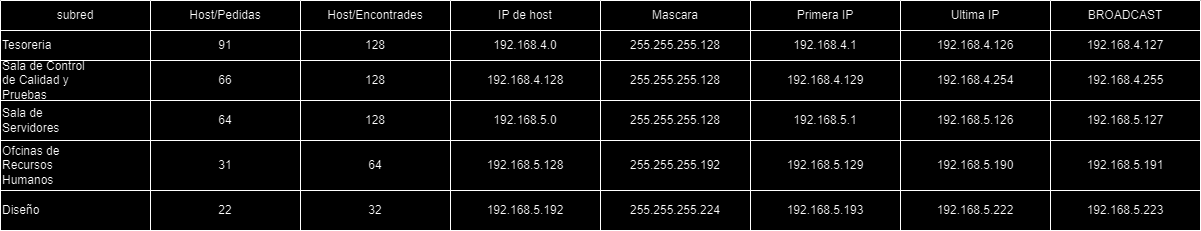

The diagram above was exported from draw.io. Its source (the exported page's mxGraphModel, read from the mxfile embedded in the PNG):
<mxGraphModel dx="644" dy="512" grid="1" gridSize="10" guides="1" tooltips="1" connect="1" arrows="1" fold="1" page="1" pageScale="1" pageWidth="827" pageHeight="1169" math="0" shadow="0">
  <root>
    <mxCell id="0" />
    <mxCell id="1" parent="0" />
    <mxCell id="Xo1PXR__aoRH3pn3m0gu-1" value="subred" style="swimlane;fontStyle=0;childLayout=stackLayout;horizontal=1;startSize=30;horizontalStack=0;resizeParent=1;resizeParentMax=0;resizeLast=0;collapsible=1;marginBottom=0;whiteSpace=wrap;html=1;align=center;" parent="1" vertex="1">
      <mxGeometry x="60" y="110" width="150" height="230" as="geometry" />
    </mxCell>
    <mxCell id="Xo1PXR__aoRH3pn3m0gu-7" value="Tesoreria" style="rounded=0;whiteSpace=wrap;html=1;align=left;" parent="Xo1PXR__aoRH3pn3m0gu-1" vertex="1">
      <mxGeometry y="30" width="150" height="30" as="geometry" />
    </mxCell>
    <mxCell id="Xo1PXR__aoRH3pn3m0gu-8" value="Sala de Control&lt;br/&gt;de Calidad y&lt;br/&gt;Pruebas" style="rounded=0;whiteSpace=wrap;html=1;align=left;" parent="Xo1PXR__aoRH3pn3m0gu-1" vertex="1">
      <mxGeometry y="60" width="150" height="40" as="geometry" />
    </mxCell>
    <mxCell id="Xo1PXR__aoRH3pn3m0gu-12" value="Sala de&lt;br/&gt;Servidores" style="rounded=0;whiteSpace=wrap;html=1;align=left;" parent="Xo1PXR__aoRH3pn3m0gu-1" vertex="1">
      <mxGeometry y="100" width="150" height="40" as="geometry" />
    </mxCell>
    <mxCell id="Xo1PXR__aoRH3pn3m0gu-11" value="Ofcinas de&lt;br/&gt;Recursos&lt;br/&gt;Humanos&amp;nbsp;" style="rounded=0;whiteSpace=wrap;html=1;align=left;" parent="Xo1PXR__aoRH3pn3m0gu-1" vertex="1">
      <mxGeometry y="140" width="150" height="50" as="geometry" />
    </mxCell>
    <mxCell id="KuDU5n2Vrp3b0KFO2jlT-2" value="Diseño" style="rounded=0;whiteSpace=wrap;html=1;align=left;" vertex="1" parent="Xo1PXR__aoRH3pn3m0gu-1">
      <mxGeometry y="190" width="150" height="40" as="geometry" />
    </mxCell>
    <mxCell id="Xo1PXR__aoRH3pn3m0gu-14" value="Host/Pedidas" style="swimlane;fontStyle=0;childLayout=stackLayout;horizontal=1;startSize=30;horizontalStack=0;resizeParent=1;resizeParentMax=0;resizeLast=0;collapsible=1;marginBottom=0;whiteSpace=wrap;html=1;align=center;" parent="1" vertex="1">
      <mxGeometry x="210" y="110" width="150" height="190" as="geometry" />
    </mxCell>
    <mxCell id="Xo1PXR__aoRH3pn3m0gu-15" value="91" style="rounded=0;whiteSpace=wrap;html=1;align=center;" parent="Xo1PXR__aoRH3pn3m0gu-14" vertex="1">
      <mxGeometry y="30" width="150" height="30" as="geometry" />
    </mxCell>
    <mxCell id="Xo1PXR__aoRH3pn3m0gu-22" value="66" style="rounded=0;whiteSpace=wrap;html=1;align=center;" parent="Xo1PXR__aoRH3pn3m0gu-14" vertex="1">
      <mxGeometry y="60" width="150" height="40" as="geometry" />
    </mxCell>
    <mxCell id="Xo1PXR__aoRH3pn3m0gu-25" value="64" style="rounded=0;whiteSpace=wrap;html=1;align=center;" parent="Xo1PXR__aoRH3pn3m0gu-14" vertex="1">
      <mxGeometry y="100" width="150" height="40" as="geometry" />
    </mxCell>
    <mxCell id="Xo1PXR__aoRH3pn3m0gu-24" value="31" style="rounded=0;whiteSpace=wrap;html=1;align=center;" parent="Xo1PXR__aoRH3pn3m0gu-14" vertex="1">
      <mxGeometry y="140" width="150" height="50" as="geometry" />
    </mxCell>
    <mxCell id="Xo1PXR__aoRH3pn3m0gu-26" value="Host/Encontrades" style="swimlane;fontStyle=0;childLayout=stackLayout;horizontal=1;startSize=30;horizontalStack=0;resizeParent=1;resizeParentMax=0;resizeLast=0;collapsible=1;marginBottom=0;whiteSpace=wrap;html=1;align=center;" parent="1" vertex="1">
      <mxGeometry x="360" y="110" width="150" height="230" as="geometry" />
    </mxCell>
    <mxCell id="Xo1PXR__aoRH3pn3m0gu-27" value="128" style="rounded=0;whiteSpace=wrap;html=1;align=center;" parent="Xo1PXR__aoRH3pn3m0gu-26" vertex="1">
      <mxGeometry y="30" width="150" height="30" as="geometry" />
    </mxCell>
    <mxCell id="Xo1PXR__aoRH3pn3m0gu-28" value="128" style="rounded=0;whiteSpace=wrap;html=1;align=center;" parent="Xo1PXR__aoRH3pn3m0gu-26" vertex="1">
      <mxGeometry y="60" width="150" height="40" as="geometry" />
    </mxCell>
    <mxCell id="Xo1PXR__aoRH3pn3m0gu-29" value="128" style="rounded=0;whiteSpace=wrap;html=1;align=center;" parent="Xo1PXR__aoRH3pn3m0gu-26" vertex="1">
      <mxGeometry y="100" width="150" height="40" as="geometry" />
    </mxCell>
    <mxCell id="Xo1PXR__aoRH3pn3m0gu-30" value="64" style="rounded=0;whiteSpace=wrap;html=1;align=center;" parent="Xo1PXR__aoRH3pn3m0gu-26" vertex="1">
      <mxGeometry y="140" width="150" height="50" as="geometry" />
    </mxCell>
    <mxCell id="KuDU5n2Vrp3b0KFO2jlT-11" value="32" style="rounded=0;whiteSpace=wrap;html=1;align=center;" vertex="1" parent="Xo1PXR__aoRH3pn3m0gu-26">
      <mxGeometry y="190" width="150" height="40" as="geometry" />
    </mxCell>
    <mxCell id="Xo1PXR__aoRH3pn3m0gu-33" value="IP de host" style="swimlane;fontStyle=0;childLayout=stackLayout;horizontal=1;startSize=30;horizontalStack=0;resizeParent=1;resizeParentMax=0;resizeLast=0;collapsible=1;marginBottom=0;whiteSpace=wrap;html=1;align=center;" parent="1" vertex="1">
      <mxGeometry x="510" y="110" width="150" height="230" as="geometry" />
    </mxCell>
    <mxCell id="Xo1PXR__aoRH3pn3m0gu-34" value="192.168.4.0 " style="rounded=0;whiteSpace=wrap;html=1;align=center;" parent="Xo1PXR__aoRH3pn3m0gu-33" vertex="1">
      <mxGeometry y="30" width="150" height="30" as="geometry" />
    </mxCell>
    <mxCell id="Xo1PXR__aoRH3pn3m0gu-35" value="192.168.4.128 " style="rounded=0;whiteSpace=wrap;html=1;align=center;" parent="Xo1PXR__aoRH3pn3m0gu-33" vertex="1">
      <mxGeometry y="60" width="150" height="40" as="geometry" />
    </mxCell>
    <mxCell id="Xo1PXR__aoRH3pn3m0gu-36" value="192.168.5.0 " style="rounded=0;whiteSpace=wrap;html=1;align=center;" parent="Xo1PXR__aoRH3pn3m0gu-33" vertex="1">
      <mxGeometry y="100" width="150" height="40" as="geometry" />
    </mxCell>
    <mxCell id="Xo1PXR__aoRH3pn3m0gu-37" value="192.168.5.128 " style="rounded=0;whiteSpace=wrap;html=1;align=center;" parent="Xo1PXR__aoRH3pn3m0gu-33" vertex="1">
      <mxGeometry y="140" width="150" height="50" as="geometry" />
    </mxCell>
    <mxCell id="KuDU5n2Vrp3b0KFO2jlT-13" value="192.168.5.192" style="rounded=0;whiteSpace=wrap;html=1;align=center;" vertex="1" parent="Xo1PXR__aoRH3pn3m0gu-33">
      <mxGeometry y="190" width="150" height="40" as="geometry" />
    </mxCell>
    <mxCell id="Xo1PXR__aoRH3pn3m0gu-40" value="Mascara" style="swimlane;fontStyle=0;childLayout=stackLayout;horizontal=1;startSize=30;horizontalStack=0;resizeParent=1;resizeParentMax=0;resizeLast=0;collapsible=1;marginBottom=0;whiteSpace=wrap;html=1;align=center;" parent="1" vertex="1">
      <mxGeometry x="660" y="110" width="150" height="230" as="geometry" />
    </mxCell>
    <mxCell id="Xo1PXR__aoRH3pn3m0gu-41" value="255.255.255.128" style="rounded=0;whiteSpace=wrap;html=1;align=center;" parent="Xo1PXR__aoRH3pn3m0gu-40" vertex="1">
      <mxGeometry y="30" width="150" height="30" as="geometry" />
    </mxCell>
    <mxCell id="Xo1PXR__aoRH3pn3m0gu-42" value="255.255.255.128" style="rounded=0;whiteSpace=wrap;html=1;align=center;" parent="Xo1PXR__aoRH3pn3m0gu-40" vertex="1">
      <mxGeometry y="60" width="150" height="40" as="geometry" />
    </mxCell>
    <mxCell id="Xo1PXR__aoRH3pn3m0gu-43" value="255.255.255.128" style="rounded=0;whiteSpace=wrap;html=1;align=center;" parent="Xo1PXR__aoRH3pn3m0gu-40" vertex="1">
      <mxGeometry y="100" width="150" height="40" as="geometry" />
    </mxCell>
    <mxCell id="Xo1PXR__aoRH3pn3m0gu-44" value="255.255.255.192 " style="rounded=0;whiteSpace=wrap;html=1;align=center;" parent="Xo1PXR__aoRH3pn3m0gu-40" vertex="1">
      <mxGeometry y="140" width="150" height="50" as="geometry" />
    </mxCell>
    <mxCell id="KuDU5n2Vrp3b0KFO2jlT-14" value="255.255.255.224" style="rounded=0;whiteSpace=wrap;html=1;align=center;" vertex="1" parent="Xo1PXR__aoRH3pn3m0gu-40">
      <mxGeometry y="190" width="150" height="40" as="geometry" />
    </mxCell>
    <mxCell id="Xo1PXR__aoRH3pn3m0gu-55" value="Primera IP" style="swimlane;fontStyle=0;childLayout=stackLayout;horizontal=1;startSize=30;horizontalStack=0;resizeParent=1;resizeParentMax=0;resizeLast=0;collapsible=1;marginBottom=0;whiteSpace=wrap;html=1;align=center;" parent="1" vertex="1">
      <mxGeometry x="810" y="110" width="150" height="230" as="geometry" />
    </mxCell>
    <mxCell id="Xo1PXR__aoRH3pn3m0gu-56" value="192.168.4.1" style="rounded=0;whiteSpace=wrap;html=1;align=center;" parent="Xo1PXR__aoRH3pn3m0gu-55" vertex="1">
      <mxGeometry y="30" width="150" height="30" as="geometry" />
    </mxCell>
    <mxCell id="Xo1PXR__aoRH3pn3m0gu-57" value="192.168.4.129" style="rounded=0;whiteSpace=wrap;html=1;align=center;" parent="Xo1PXR__aoRH3pn3m0gu-55" vertex="1">
      <mxGeometry y="60" width="150" height="40" as="geometry" />
    </mxCell>
    <mxCell id="Xo1PXR__aoRH3pn3m0gu-58" value="192.168.5.1" style="rounded=0;whiteSpace=wrap;html=1;align=center;" parent="Xo1PXR__aoRH3pn3m0gu-55" vertex="1">
      <mxGeometry y="100" width="150" height="40" as="geometry" />
    </mxCell>
    <mxCell id="KuDU5n2Vrp3b0KFO2jlT-15" value="192.168.5.129" style="rounded=0;whiteSpace=wrap;html=1;align=center;" vertex="1" parent="Xo1PXR__aoRH3pn3m0gu-55">
      <mxGeometry y="140" width="150" height="50" as="geometry" />
    </mxCell>
    <mxCell id="KuDU5n2Vrp3b0KFO2jlT-16" value="192.168.5.193" style="rounded=0;whiteSpace=wrap;html=1;align=center;" vertex="1" parent="Xo1PXR__aoRH3pn3m0gu-55">
      <mxGeometry y="190" width="150" height="40" as="geometry" />
    </mxCell>
    <mxCell id="Xo1PXR__aoRH3pn3m0gu-62" value="Ultima IP" style="swimlane;fontStyle=0;childLayout=stackLayout;horizontal=1;startSize=30;horizontalStack=0;resizeParent=1;resizeParentMax=0;resizeLast=0;collapsible=1;marginBottom=0;whiteSpace=wrap;html=1;align=center;" parent="1" vertex="1">
      <mxGeometry x="960" y="110" width="150" height="230" as="geometry" />
    </mxCell>
    <mxCell id="Xo1PXR__aoRH3pn3m0gu-63" value="192.168.4.126" style="rounded=0;whiteSpace=wrap;html=1;align=center;" parent="Xo1PXR__aoRH3pn3m0gu-62" vertex="1">
      <mxGeometry y="30" width="150" height="30" as="geometry" />
    </mxCell>
    <mxCell id="Xo1PXR__aoRH3pn3m0gu-64" value="192.168.4.254" style="rounded=0;whiteSpace=wrap;html=1;align=center;" parent="Xo1PXR__aoRH3pn3m0gu-62" vertex="1">
      <mxGeometry y="60" width="150" height="40" as="geometry" />
    </mxCell>
    <mxCell id="Xo1PXR__aoRH3pn3m0gu-65" value="192.168.5.126" style="rounded=0;whiteSpace=wrap;html=1;align=center;" parent="Xo1PXR__aoRH3pn3m0gu-62" vertex="1">
      <mxGeometry y="100" width="150" height="40" as="geometry" />
    </mxCell>
    <mxCell id="Xo1PXR__aoRH3pn3m0gu-66" value="192.168.5.190" style="rounded=0;whiteSpace=wrap;html=1;align=center;" parent="Xo1PXR__aoRH3pn3m0gu-62" vertex="1">
      <mxGeometry y="140" width="150" height="50" as="geometry" />
    </mxCell>
    <mxCell id="KuDU5n2Vrp3b0KFO2jlT-18" value="192.168.5.222" style="rounded=0;whiteSpace=wrap;html=1;align=center;" vertex="1" parent="Xo1PXR__aoRH3pn3m0gu-62">
      <mxGeometry y="190" width="150" height="40" as="geometry" />
    </mxCell>
    <mxCell id="Xo1PXR__aoRH3pn3m0gu-69" value="BROADCAST" style="swimlane;fontStyle=0;childLayout=stackLayout;horizontal=1;startSize=30;horizontalStack=0;resizeParent=1;resizeParentMax=0;resizeLast=0;collapsible=1;marginBottom=0;whiteSpace=wrap;html=1;align=center;" parent="1" vertex="1">
      <mxGeometry x="1110" y="110" width="150" height="230" as="geometry" />
    </mxCell>
    <mxCell id="Xo1PXR__aoRH3pn3m0gu-70" value="192.168.4.127" style="rounded=0;whiteSpace=wrap;html=1;align=center;" parent="Xo1PXR__aoRH3pn3m0gu-69" vertex="1">
      <mxGeometry y="30" width="150" height="30" as="geometry" />
    </mxCell>
    <mxCell id="Xo1PXR__aoRH3pn3m0gu-71" value="192.168.4.255" style="rounded=0;whiteSpace=wrap;html=1;align=center;" parent="Xo1PXR__aoRH3pn3m0gu-69" vertex="1">
      <mxGeometry y="60" width="150" height="40" as="geometry" />
    </mxCell>
    <mxCell id="Xo1PXR__aoRH3pn3m0gu-72" value="192.168.5.127" style="rounded=0;whiteSpace=wrap;html=1;align=center;" parent="Xo1PXR__aoRH3pn3m0gu-69" vertex="1">
      <mxGeometry y="100" width="150" height="40" as="geometry" />
    </mxCell>
    <mxCell id="Xo1PXR__aoRH3pn3m0gu-73" value="192.168.5.191" style="rounded=0;whiteSpace=wrap;html=1;align=center;" parent="Xo1PXR__aoRH3pn3m0gu-69" vertex="1">
      <mxGeometry y="140" width="150" height="50" as="geometry" />
    </mxCell>
    <mxCell id="KuDU5n2Vrp3b0KFO2jlT-17" value="192.168.5.223" style="rounded=0;whiteSpace=wrap;html=1;align=center;" vertex="1" parent="Xo1PXR__aoRH3pn3m0gu-69">
      <mxGeometry y="190" width="150" height="40" as="geometry" />
    </mxCell>
    <mxCell id="KuDU5n2Vrp3b0KFO2jlT-10" value="22" style="rounded=0;whiteSpace=wrap;html=1;align=center;" vertex="1" parent="1">
      <mxGeometry x="210" y="300" width="150" height="40" as="geometry" />
    </mxCell>
  </root>
</mxGraphModel>